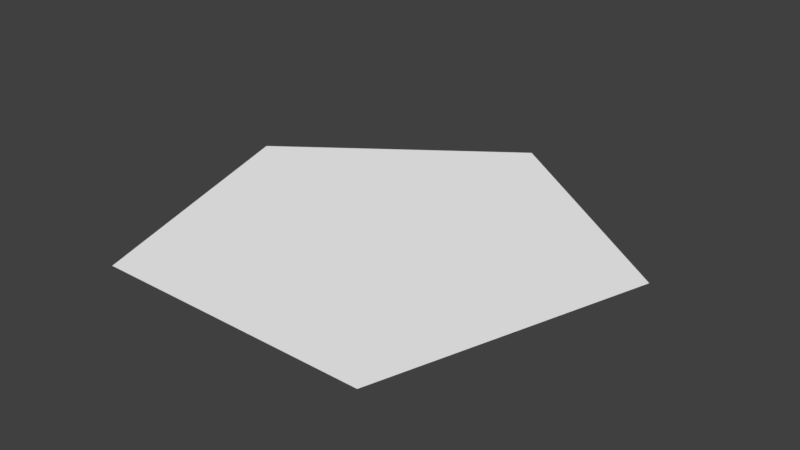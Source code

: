 # Source: Gardens.blend  (saved by Blender 2.79.0; exported with 4.5.12 LTS)
import bpy
from mathutils import Matrix  # noqa: F401  (used for matrix-valued properties, if any)

bpy.ops.wm.read_factory_settings(use_empty=True)
scene = bpy.context.scene
scene.name = 'Scene'

# ---- collections
col_collection_1 = bpy.data.collections.new('Collection 1'); scene.collection.children.link(col_collection_1)

# ---- materials (node trees are filled in below, after node groups)
mat_material_002 = bpy.data.materials.new('Material.002')
mat_material_002.alpha_threshold = 0.0
mat_material_002.use_transparent_shadow = False
mat_material_002.diffuse_color = (1.0, 1.0, 1.0, 1.0)
mat_material_002.roughness = 0.5
mat_material_002.specular_intensity = 0.0
mat_material_002.line_color = (0.0, 0.0, 0.0, 1.0)
mat_material = bpy.data.materials.new('Material')
mat_material.alpha_threshold = 0.0
mat_material.use_transparent_shadow = False
mat_material.diffuse_color = (1.0, 1.0, 1.0, 1.0)
mat_material.roughness = 0.5
mat_material.specular_intensity = 0.0
mat_material.line_color = (0.0, 0.0, 0.0, 1.0)

# ---- material node trees

# ---- world
world_world = bpy.data.worlds.new('World'); scene.world = world_world
world_world.color = (0.05088, 0.05088, 0.05088)
world_world.use_sun_shadow = False
world_world.sun_shadow_jitter_overblur = 0.0
world_world.cycles.sampling_method = 'MANUAL'

# ---- meshes
me_circle_001 = bpy.data.meshes.new('Circle.001')
me_circle_001.from_pydata([(-27.08, -37.27, 0.0), (27.08, -37.27, 0.0), (-24.0, -33.03, 0.0), (24.0, -33.03, 0.0), (4.768e-07, -6.25, 0.0), (4.915, -6.765, 0.0), (2.972, -4.091, 0.0), (-2.972, -4.091, 0.0), (-4.915, -6.765, 0.0), (2.154, -8.771, 0.0), (3.805, -40.45, 0.0), (3.805, -37.27, 0.0), (1.959, -33.03, 0.0), (-3.581, -40.45, 0.0), (-1.771, -9.049, 0.0), (-3.581, -37.27, 0.0), (-1.735, -33.03, 0.0), (29.39, -40.45, 0.0)], [], [(0, 15, 16, 2), (7, 8, 14, 4), (12, 11, 1, 3), (15, 13, 10, 11), (9, 14, 16, 12), (14, 9, 4), (16, 15, 11, 12), (4, 9, 5, 6)])
_uv = me_circle_001.uv_layers.new(name='UVMap')
_uv.uv.foreach_set('vector', [0.04752, 0.5596, 0.05336, 0.5553, 0.05331, 0.5554, 0.04752, 0.5596, 0.05204, 0.5648, 0.05204, 0.5648, 0.05041, 0.5598, 0.04965, 0.5575, 0.05441, 0.5546, 0.05436, 0.5546, 0.06001, 0.5505, 0.06001, 0.5505, 0.07056, 0.5774, 0.07056, 0.5774, 0.07063, 0.5774, 0.07063, 0.5773, 0.0606, 0.5488, 0.06956, 0.5773, 0.07, 0.577, 0.07008, 0.5769, 0.05041, 0.5598, 0.05188, 0.5559, 0.04965, 0.5575, 0.06071, 0.5488, 0.06072, 0.5488, 0.06079, 0.5487, 0.0608, 0.5487, 0.04965, 0.5575, 0.05188, 0.5559, 0.0559, 0.553, 0.0559, 0.553])
me_circle_001.materials.append(mat_material_002)
me_circle_001.use_remesh_preserve_volume = False
me_circle_001.use_remesh_preserve_attributes = False
me_circle_001.use_mirror_vertex_groups = False
me_circle_001.update()
me_circle = bpy.data.meshes.new('Circle')
me_circle.from_pydata([(-29.39, -40.45, 0.0), (29.45, -40.48, 0.0), (-27.08, -37.27, 0.0), (27.08, -37.27, 0.0), (-24.0, -33.03, 0.0), (24.0, -33.03, 0.0), (4.768e-07, -6.25, 0.0), (0.0, 0.0, 0.0), (4.915, -6.765, 0.0), (2.972, -4.091, 0.0), (-2.972, -4.091, 0.0), (-4.915, -6.765, 0.0), (2.154, -8.771, 0.0), (3.832, -40.48, 0.0), (3.777, -37.3, 0.0), (1.959, -33.03, 0.0), (-3.553, -40.42, 0.0), (-1.771, -9.049, 0.0), (-3.609, -37.24, 0.0), (-1.735, -33.03, 0.0)], [], [(0, 16, 18, 2), (4, 19, 17), (6, 9, 7), (7, 10, 6), (11, 4, 17), (14, 13, 1, 3), (12, 15, 5), (12, 5, 8)])
_uv = me_circle.uv_layers.new(name='UVMap')
_uv.uv.foreach_set('vector', [0.1779, 0.9385, 0.1838, 0.9343, 0.1838, 0.9343, 0.1779, 0.9385, 0.1706, 0.9326, 0.1764, 0.9284, 0.1706, 0.9326, 0.1644, 0.9357, 0.1706, 0.9312, 0.1644, 0.9357, 0.1691, 0.9504, 0.1668, 0.9431, 0.1644, 0.9357, 0.173, 0.94, 0.1706, 0.9326, 0.1713, 0.935, 0.1848, 0.9336, 0.1847, 0.9336, 0.1904, 0.9295, 0.1904, 0.9295, 0.1716, 0.9319, 0.1775, 0.9276, 0.1831, 0.9236, 0.1716, 0.9319, 0.1831, 0.9236, 0.1768, 0.9281])
me_circle.materials.append(mat_material)
me_circle.use_remesh_preserve_volume = False
me_circle.use_remesh_preserve_attributes = False
me_circle.use_mirror_vertex_groups = False
me_circle.update()

# ---- objects
ob_empty = bpy.data.objects.new('Empty', None)
ob_walkways = bpy.data.objects.new('Walkways', me_circle_001)
ob_grass = bpy.data.objects.new('Grass', me_circle)

# ---- transforms, parenting, visibility, modifiers, constraints
ob_empty.location = (0.0, 0.0, 0.0)
ob_empty.rotation_euler = (0.0, 0.0, 1.257)
ob_empty.empty_display_type = 'SPHERE'
ob_empty.empty_display_size = 5.0
ob_empty.empty_image_offset = (0.0, 0.0)
ob_empty.lineart.crease_threshold = 0.0
ob_walkways.location = (0.0, 0.0, 0.0)
ob_walkways.lineart.crease_threshold = 0.0
_m = ob_walkways.modifiers.new('Array', 'ARRAY')
_m.count = 5
_m.constant_offset_displace = (0.0, 0.0, 0.0)
_m.use_relative_offset = False
_m.use_merge_vertices = True
_m.use_merge_vertices_cap = True
_m.merge_threshold = 0.5
_m.use_object_offset = True
_m.offset_object = ob_empty
ob_grass.location = (0.0, 0.0, 0.0)
ob_grass.lineart.crease_threshold = 0.0
_m = ob_grass.modifiers.new('Array', 'ARRAY')
_m.count = 5
_m.constant_offset_displace = (0.0, 0.0, 0.0)
_m.use_relative_offset = False
_m.use_merge_vertices = True
_m.use_merge_vertices_cap = True
_m.merge_threshold = 0.5
_m.use_object_offset = True
_m.offset_object = ob_empty
_m = ob_grass.modifiers.new('Shrinkwrap', 'SHRINKWRAP')
_m.wrap_method = 'NEAREST_VERTEX'
_m.target = ob_walkways

# ---- collection membership
col_collection_1.objects.link(ob_empty)
col_collection_1.objects.link(ob_walkways)
col_collection_1.objects.link(ob_grass)

# ---- scene / render settings (as saved in the file)
scene.frame_start = 1; scene.frame_end = 250; scene.frame_set(1)
scene.render.engine = 'BLENDER_EEVEE_NEXT'
scene.render.resolution_percentage = 50
scene.render.dither_intensity = 0.0
scene.cycles.use_denoising = False
scene.cycles.samples = 128
scene.cycles.sampling_pattern = 'TABULATED_SOBOL'
scene.cycles.use_adaptive_sampling = False
scene.cycles.use_light_tree = False
scene.cycles.blur_glossy = 0.0
scene.cycles.sample_clamp_indirect = 0.0
scene.view_settings.view_transform = 'Standard'
bpy.context.view_layer.update()

# ---- added for rendering (the .blend has no active camera and no usable light): camera, sun
cam_auto = bpy.data.cameras.new('AutoCamera')
cam_auto.lens = 50.0
cam_auto.sensor_width = 36.0
cam_auto.clip_end = 2131.18
ob_auto_camera = bpy.data.objects.new('AutoCamera', cam_auto)
scene.collection.objects.link(ob_auto_camera)
ob_auto_camera.location = (121.435, -140.948, 97.1482)
ob_auto_camera.rotation_euler = (1.09748, -7.21219e-08, 0.694738)
scene.camera = ob_auto_camera
light_auto_sun = bpy.data.lights.new('AutoSun', 'SUN')
light_auto_sun.energy = 3.0
light_auto_sun.angle = 0.0523599
ob_auto_sun = bpy.data.objects.new('AutoSun', light_auto_sun)
scene.collection.objects.link(ob_auto_sun)
ob_auto_sun.rotation_euler = (0.872665, 0.174533, 0.523599)
bpy.context.view_layer.update()
